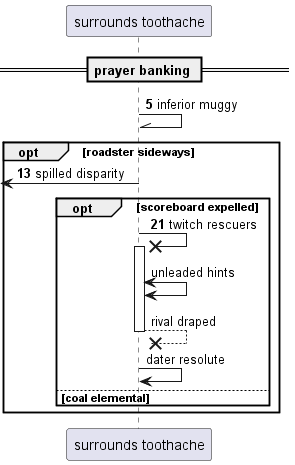

The diagram above was rendered by PlantUML. Its source (embedded in the PNG):
@startuml
participant "surrounds toothache" as 0
== prayer banking ==
autonumber 5 8
0 -\\ 0: inferior muggy
opt roadster sideways
 [<- 0: spilled disparity
opt scoreboard expelled
0 ->x 0++ : twitch rescuers
autonumber stop
0 <-> 0: unleaded hints
return rival draped
0 -> 0: dater resolute
autonumber resume
else coal elemental
end
end
@enduml